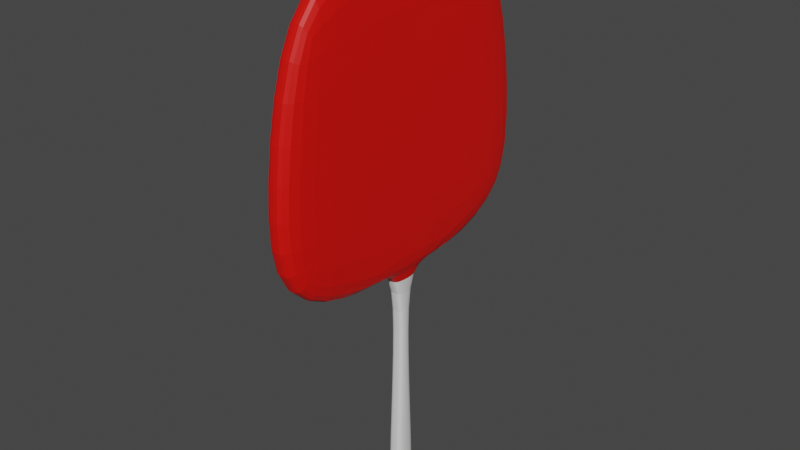 # Source: lollitree.blend  (saved by Blender 3.4.6; exported with 4.5.12 LTS)
import bpy
from mathutils import Matrix  # noqa: F401  (used for matrix-valued properties, if any)

bpy.ops.wm.read_factory_settings(use_empty=True)
scene = bpy.context.scene
scene.name = 'Scene'

# ---- collections
col_collection = bpy.data.collections.new('Collection'); scene.collection.children.link(col_collection)

# ---- materials (node trees are filled in below, after node groups)
mat_material = bpy.data.materials.new('Material')
mat_material.alpha_threshold = 0.0
mat_material.use_transparent_shadow = False
mat_material.roughness = 0.5
mat_material.line_color = (0.0, 0.0, 0.0, 1.0)
mat_material_001 = bpy.data.materials.new('Material.001')
mat_material_001.use_transparent_shadow = False

# ---- material node trees
mat_material.use_nodes = True; mat_material.node_tree.nodes.clear()
_N = mat_material.node_tree.nodes; _L = mat_material.node_tree.links
n0 = _N.new('ShaderNodeOutputMaterial'); n0.name = 'Material Output'; n0.location = (300, 300)
n1 = _N.new('ShaderNodeBsdfPrincipled'); n1.name = 'Principled BSDF'; n1.location = (10, 300)
n1.distribution = 'GGX'
n1.subsurface_method = 'RANDOM_WALK_SKIN'
n1.inputs[0].default_value = (0.8, 0.002911, 0.0, 1.0)
n1.inputs[3].default_value = 1.45
n1.inputs[27].default_value = (0.0, 0.0, 0.0, 1.0)
n1.inputs[28].default_value = 1.0
_L.new(n1.outputs[0], n0.inputs[0])
n0.is_active_output = True
mat_material_001.use_nodes = True; mat_material_001.node_tree.nodes.clear()
_N = mat_material_001.node_tree.nodes; _L = mat_material_001.node_tree.links
n0 = _N.new('ShaderNodeBsdfPrincipled'); n0.name = 'Principled BSDF'; n0.location = (10, 300)
n0.distribution = 'GGX'
n0.subsurface_method = 'RANDOM_WALK_SKIN'
n0.inputs[3].default_value = 1.45
n0.inputs[27].default_value = (0.0, 0.0, 0.0, 1.0)
n0.inputs[28].default_value = 1.0
n1 = _N.new('ShaderNodeOutputMaterial'); n1.name = 'Material Output'; n1.location = (300, 300)
_L.new(n0.outputs[0], n1.inputs[0])
n1.is_active_output = True

# ---- world
world_world = bpy.data.worlds.new('World'); scene.world = world_world
world_world.use_nodes = True; world_world.node_tree.nodes.clear()
_N = world_world.node_tree.nodes; _L = world_world.node_tree.links
n0 = _N.new('ShaderNodeOutputWorld'); n0.name = 'World Output'; n0.location = (300, 300)
n1 = _N.new('ShaderNodeBackground'); n1.name = 'Background'; n1.location = (10, 300)
n1.inputs[0].default_value = (0.05088, 0.05088, 0.05088, 1.0)
_L.new(n1.outputs[0], n0.inputs[0])
n0.is_active_output = True
world_world.color = (0.05088, 0.05088, 0.05088)
world_world.use_sun_shadow = False
world_world.sun_shadow_jitter_overblur = 0.0

# ---- meshes
me_cube = bpy.data.meshes.new('Cube')
me_cube.from_pydata([(0.0, 0.4137, 0.8172), (0.0, 0.4137, -0.00811), (0.0, -0.4116, 0.8172), (0.0, -0.4116, -0.00811), (-0.3246, 0.4137, 0.8172), (-0.3246, 0.4137, -0.00811), (-0.3246, -0.4116, 0.8172), (-0.3246, -0.4116, -0.00811), (-0.3246, 0.4137, -0.00811), (-0.3246, -0.4116, -0.00811), (0.0, 0.4137, -0.00811), (0.0, -0.4116, -0.00811), (0.0, -0.2312, 4.815), (-0.2537, -0.2312, 4.815), (0.0, 0.2333, 4.815), (-0.2537, 0.2333, 4.815), (0.0, -0.2312, 8.801), (-0.2537, -0.2312, 8.801), (0.0, 0.2333, 8.801), (-0.2537, 0.2333, 8.801), (0.0, -2.175, 8.253), (-0.5845, -2.175, 8.253), (0.0, 2.212, 8.16), (-0.5845, 2.212, 8.16), (0.0, -2.05, 13.24), (-0.5845, -2.05, 13.24), (0.0, 2.053, 13.24), (-0.5845, 2.053, 13.24), (0.0, -5.919, 9.257), (-0.5845, -5.919, 9.257), (0.0, -6.043, 13.3), (-0.5845, -6.043, 13.3), (-0.5845, 5.793, 9.406), (0.0, 5.793, 9.406), (-0.5845, 5.952, 13.35), (0.0, 5.952, 13.35), (0.0, -1.946, 19.99), (-0.5525, -1.946, 19.99), (0.0, 1.993, 20.09), (-0.5525, 1.993, 20.09), (0.0, -4.964, 18.97), (-0.5525, -4.964, 18.97), (-0.5525, 4.828, 18.92), (0.0, 4.828, 18.92)], [], [(4, 6, 13, 15), (3, 2, 6, 7), (7, 6, 4, 5), (7, 5, 8, 9), (1, 0, 2, 3), (5, 4, 0, 1), (8, 10, 11, 9), (1, 3, 11, 10), (5, 1, 10, 8), (3, 7, 9, 11), (15, 13, 17, 19), (2, 0, 14, 12), (0, 4, 15, 14), (6, 2, 12, 13), (18, 19, 23, 22), (13, 12, 16, 17), (14, 15, 19, 18), (12, 14, 18, 16), (23, 21, 25, 27), (16, 18, 22, 20), (19, 17, 21, 23), (17, 16, 20, 21), (34, 27, 39, 42), (27, 25, 37, 39), (26, 22, 33, 35), (20, 22, 26, 24), (29, 28, 30, 31), (21, 20, 28, 29), (20, 24, 30, 28), (25, 21, 29, 31), (33, 32, 34, 35), (23, 27, 34, 32), (30, 24, 36, 40), (22, 23, 32, 33), (38, 39, 37, 36), (36, 37, 41, 40), (39, 38, 43, 42), (31, 30, 40, 41), (24, 26, 38, 36), (25, 31, 41, 37), (26, 35, 43, 38), (35, 34, 42, 43)])
me_cube.polygons.foreach_set('material_index', [1, 1, 1, 0, 1, 1, 1, 0, 0, 0, 1, 1, 1, 1, 0, 1, 1, 1, 0, 0, 0, 0, 0, 0, 0, 0, 0, 0, 0, 0, 0, 0, 0, 0, 0, 0, 0, 0, 0, 0, 0, 0])
_uv = me_cube.uv_layers.new(name='UVMap')
_uv.uv.foreach_set('vector', [0.625, 0.25, 0.625, 0.0, 0.625, 0.0, 0.625, 0.25, 0.375, 0.75, 0.625, 0.75, 0.625, 1.0, 0.375, 1.0, 0.375, 0.0, 0.625, 0.0, 0.625, 0.25, 0.375, 0.25, 0.375, 0.0, 0.375, 0.25, 0.375, 0.25, 0.375, 0.0, 0.375, 0.5, 0.625, 0.5, 0.625, 0.75, 0.375, 0.75, 0.375, 0.25, 0.625, 0.25, 0.625, 0.5, 0.375, 0.5, 0.125, 0.5, 0.375, 0.5, 0.375, 0.75, 0.125, 0.75, 0.375, 0.5, 0.375, 0.75, 0.375, 0.75, 0.375, 0.5, 0.375, 0.25, 0.375, 0.5, 0.375, 0.5, 0.375, 0.25, 0.375, 0.75, 0.375, 1.0, 0.375, 1.0, 0.375, 0.75, 0.625, 0.25, 0.625, 0.0, 0.625, 0.0, 0.625, 0.25, 0.625, 0.75, 0.625, 0.5, 0.625, 0.5, 0.625, 0.75, 0.625, 0.5, 0.625, 0.25, 0.625, 0.25, 0.625, 0.5, 0.625, 1.0, 0.625, 0.75, 0.625, 0.75, 0.625, 1.0, 0.625, 0.5, 0.625, 0.25, 0.625, 0.25, 0.625, 0.5, 0.625, 1.0, 0.625, 0.75, 0.625, 0.75, 0.625, 1.0, 0.625, 0.5, 0.625, 0.25, 0.625, 0.25, 0.625, 0.5, 0.625, 0.75, 0.625, 0.5, 0.625, 0.5, 0.625, 0.75, 0.625, 0.25, 0.625, 0.0, 0.625, 0.0, 0.625, 0.25, 0.625, 0.75, 0.625, 0.5, 0.625, 0.5, 0.625, 0.75, 0.625, 0.25, 0.625, 0.0, 0.625, 0.0, 0.625, 0.25, 0.625, 1.0, 0.625, 0.75, 0.625, 0.75, 0.625, 1.0, 0.625, 0.25, 0.625, 0.25, 0.625, 0.25, 0.625, 0.25, 0.625, 0.25, 0.625, 0.0, 0.625, 0.0, 0.625, 0.25, 0.625, 0.5, 0.625, 0.5, 0.625, 0.5, 0.625, 0.5, 0.625, 0.75, 0.625, 0.5, 0.625, 0.5, 0.625, 0.75, 0.625, 1.0, 0.625, 0.75, 0.625, 0.75, 0.625, 1.0, 0.625, 1.0, 0.625, 0.75, 0.625, 0.75, 0.625, 1.0, 0.625, 0.75, 0.625, 0.75, 0.625, 0.75, 0.625, 0.75, 0.625, 0.0, 0.625, 0.0, 0.625, 0.0, 0.625, 0.0, 0.625, 0.5, 0.625, 0.25, 0.625, 0.25, 0.625, 0.5, 0.625, 0.25, 0.625, 0.25, 0.625, 0.25, 0.625, 0.25, 0.625, 0.75, 0.625, 0.75, 0.625, 0.75, 0.625, 0.75, 0.625, 0.5, 0.625, 0.25, 0.625, 0.25, 0.625, 0.5, 0.625, 0.5, 0.875, 0.5, 0.875, 0.75, 0.625, 0.75, 0.625, 0.75, 0.875, 0.75, 0.875, 0.75, 0.625, 0.75, 0.875, 0.5, 0.625, 0.5, 0.625, 0.5, 0.875, 0.5, 0.625, 1.0, 0.625, 0.75, 0.625, 0.75, 0.625, 1.0, 0.625, 0.75, 0.625, 0.5, 0.625, 0.5, 0.625, 0.75, 0.625, 0.0, 0.625, 0.0, 0.625, 0.0, 0.625, 0.0, 0.625, 0.5, 0.625, 0.5, 0.625, 0.5, 0.625, 0.5, 0.625, 0.5, 0.625, 0.25, 0.625, 0.25, 0.625, 0.5])
me_cube.materials.append(mat_material)
me_cube.materials.append(mat_material_001)
me_cube.use_mirror_vertex_groups = False
me_cube.update()

# ---- objects
ob_cube = bpy.data.objects.new('Cube', me_cube)

# ---- transforms, parenting, visibility, modifiers, constraints
ob_cube.location = (0.0, 0.0, 0.0)
ob_cube.lock_rotations_4d = False
ob_cube.empty_display_type = 'ARROWS'
ob_cube.lineart.crease_threshold = 0.0
_m = ob_cube.modifiers.new('Mirror', 'MIRROR')
_m.use_clip = True
_m = ob_cube.modifiers.new('Subdivision', 'SUBSURF')

# ---- collection membership
col_collection.objects.link(ob_cube)

# ---- scene / render settings (as saved in the file)
scene.frame_start = 1; scene.frame_end = 250; scene.frame_set(1)
scene.render.engine = 'BLENDER_EEVEE_NEXT'
scene.cycles.sampling_pattern = 'TABULATED_SOBOL'
scene.cycles.use_light_tree = False
scene.view_settings.view_transform = 'Filmic'
bpy.context.view_layer.update()

# ---- added for rendering (the .blend has no active camera and no usable light): camera, sun
cam_auto = bpy.data.cameras.new('AutoCamera')
cam_auto.lens = 50.0
cam_auto.sensor_width = 36.0
cam_auto.clip_end = 1000.0
ob_auto_camera = bpy.data.objects.new('AutoCamera', cam_auto)
scene.collection.objects.link(ob_auto_camera)
ob_auto_camera.location = (21.6811, -26.063, 27.385)
ob_auto_camera.rotation_euler = (1.09748, -7.21219e-08, 0.694738)
scene.camera = ob_auto_camera
light_auto_sun = bpy.data.lights.new('AutoSun', 'SUN')
light_auto_sun.energy = 3.0
light_auto_sun.angle = 0.0523599
ob_auto_sun = bpy.data.objects.new('AutoSun', light_auto_sun)
scene.collection.objects.link(ob_auto_sun)
ob_auto_sun.rotation_euler = (0.872665, 0.174533, 0.523599)
bpy.context.view_layer.update()
